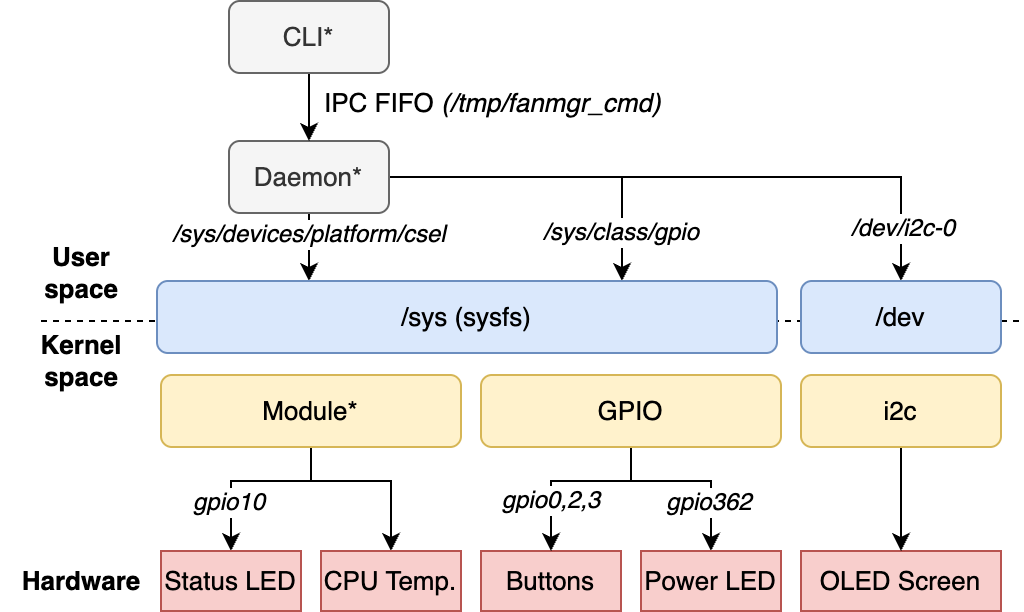

The diagram above was exported from draw.io. Its source (the exported page's mxGraphModel, read from the mxfile embedded in the PNG):
<mxGraphModel dx="680" dy="499" grid="1" gridSize="10" guides="1" tooltips="1" connect="1" arrows="1" fold="1" page="1" pageScale="1" pageWidth="827" pageHeight="1169" math="0" shadow="0">
  <root>
    <mxCell id="0" />
    <mxCell id="1" parent="0" />
    <mxCell id="2" value="" style="endArrow=none;dashed=1;html=1;rounded=0;fontSize=13;" edge="1" parent="1">
      <mxGeometry width="50" height="50" relative="1" as="geometry">
        <mxPoint x="40" y="470" as="sourcePoint" />
        <mxPoint x="530" y="470" as="targetPoint" />
      </mxGeometry>
    </mxCell>
    <mxCell id="3" style="edgeStyle=orthogonalEdgeStyle;rounded=0;orthogonalLoop=1;jettySize=auto;html=1;exitX=0.5;exitY=1;exitDx=0;exitDy=0;fontSize=13;" edge="1" source="9" target="24" parent="1">
      <mxGeometry relative="1" as="geometry">
        <Array as="points">
          <mxPoint x="174" y="430" />
          <mxPoint x="174" y="430" />
        </Array>
      </mxGeometry>
    </mxCell>
    <mxCell id="4" value="&lt;i&gt;/sys/devices/platform/csel&lt;/i&gt;" style="edgeLabel;html=1;align=center;verticalAlign=middle;resizable=0;points=[];fontSize=12;" vertex="1" connectable="0" parent="3">
      <mxGeometry x="-0.3421" relative="1" as="geometry">
        <mxPoint y="-1" as="offset" />
      </mxGeometry>
    </mxCell>
    <mxCell id="5" style="edgeStyle=orthogonalEdgeStyle;rounded=0;orthogonalLoop=1;jettySize=auto;html=1;entryX=0.75;entryY=0;entryDx=0;entryDy=0;fontSize=13;" edge="1" source="9" target="24" parent="1">
      <mxGeometry relative="1" as="geometry">
        <mxPoint x="331" y="450" as="targetPoint" />
        <Array as="points">
          <mxPoint x="331" y="398" />
        </Array>
      </mxGeometry>
    </mxCell>
    <mxCell id="6" value="/sys/class/gpio" style="edgeLabel;html=1;align=center;verticalAlign=middle;resizable=0;points=[];fontStyle=2;fontSize=12;" vertex="1" connectable="0" parent="5">
      <mxGeometry x="0.7104" y="-1" relative="1" as="geometry">
        <mxPoint as="offset" />
      </mxGeometry>
    </mxCell>
    <mxCell id="7" style="edgeStyle=orthogonalEdgeStyle;rounded=0;orthogonalLoop=1;jettySize=auto;html=1;fontSize=13;" edge="1" source="9" target="25" parent="1">
      <mxGeometry relative="1" as="geometry" />
    </mxCell>
    <mxCell id="8" value="/dev/i2c-0" style="edgeLabel;html=1;align=center;verticalAlign=middle;resizable=0;points=[];fontStyle=2;fontSize=12;" vertex="1" connectable="0" parent="7">
      <mxGeometry x="0.8298" y="1" relative="1" as="geometry">
        <mxPoint as="offset" />
      </mxGeometry>
    </mxCell>
    <mxCell id="9" value="Daemon*" style="rounded=1;whiteSpace=wrap;html=1;fillColor=#f5f5f5;fontColor=#333333;strokeColor=#666666;fontSize=13;" vertex="1" parent="1">
      <mxGeometry x="134" y="380" width="80" height="36" as="geometry" />
    </mxCell>
    <mxCell id="10" style="edgeStyle=orthogonalEdgeStyle;rounded=0;orthogonalLoop=1;jettySize=auto;html=1;fontSize=13;" edge="1" source="13" target="27" parent="1">
      <mxGeometry relative="1" as="geometry">
        <Array as="points">
          <mxPoint x="175" y="550" />
          <mxPoint x="135" y="550" />
        </Array>
      </mxGeometry>
    </mxCell>
    <mxCell id="11" value="gpio10" style="edgeLabel;html=1;align=center;verticalAlign=middle;resizable=0;points=[];fontStyle=2;fontSize=12;" vertex="1" connectable="0" parent="10">
      <mxGeometry x="0.0942" y="1" relative="1" as="geometry">
        <mxPoint x="-8" y="10" as="offset" />
      </mxGeometry>
    </mxCell>
    <mxCell id="12" style="edgeStyle=orthogonalEdgeStyle;rounded=0;orthogonalLoop=1;jettySize=auto;html=1;fontSize=13;" edge="1" source="13" target="26" parent="1">
      <mxGeometry relative="1" as="geometry">
        <Array as="points">
          <mxPoint x="175" y="550" />
          <mxPoint x="215" y="550" />
        </Array>
      </mxGeometry>
    </mxCell>
    <mxCell id="13" value="Module*" style="rounded=1;whiteSpace=wrap;html=1;fillColor=#fff2cc;strokeColor=#d6b656;gradientColor=none;fontSize=13;" vertex="1" parent="1">
      <mxGeometry x="100" y="497" width="150" height="36" as="geometry" />
    </mxCell>
    <mxCell id="14" style="edgeStyle=orthogonalEdgeStyle;rounded=0;orthogonalLoop=1;jettySize=auto;html=1;fontSize=13;" edge="1" source="15" target="9" parent="1">
      <mxGeometry relative="1" as="geometry" />
    </mxCell>
    <mxCell id="15" value="CLI*" style="rounded=1;whiteSpace=wrap;html=1;fillColor=#f5f5f5;fontColor=#333333;strokeColor=#666666;fontSize=13;" vertex="1" parent="1">
      <mxGeometry x="134" y="310" width="80" height="36" as="geometry" />
    </mxCell>
    <mxCell id="16" value="OLED Screen" style="rounded=0;whiteSpace=wrap;html=1;fillColor=#f8cecc;strokeColor=#b85450;fontSize=13;" vertex="1" parent="1">
      <mxGeometry x="420" y="585" width="100" height="30" as="geometry" />
    </mxCell>
    <mxCell id="17" value="Buttons" style="rounded=0;whiteSpace=wrap;html=1;fillColor=#f8cecc;strokeColor=#b85450;fontSize=13;" vertex="1" parent="1">
      <mxGeometry x="260" y="585" width="70" height="30" as="geometry" />
    </mxCell>
    <mxCell id="18" value="gpio0,2,3" style="edgeStyle=orthogonalEdgeStyle;rounded=0;orthogonalLoop=1;jettySize=auto;html=1;fontStyle=2;fontSize=12;" edge="1" source="21" target="17" parent="1">
      <mxGeometry x="0.4571" relative="1" as="geometry">
        <Array as="points">
          <mxPoint x="335" y="550" />
          <mxPoint x="295" y="550" />
        </Array>
        <mxPoint as="offset" />
      </mxGeometry>
    </mxCell>
    <mxCell id="19" style="edgeStyle=orthogonalEdgeStyle;rounded=0;orthogonalLoop=1;jettySize=auto;html=1;fontSize=13;" edge="1" source="21" target="28" parent="1">
      <mxGeometry relative="1" as="geometry">
        <Array as="points">
          <mxPoint x="335" y="550" />
          <mxPoint x="375" y="550" />
        </Array>
      </mxGeometry>
    </mxCell>
    <mxCell id="20" value="gpio362" style="edgeLabel;html=1;align=center;verticalAlign=middle;resizable=0;points=[];fontStyle=2;fontSize=12;" vertex="1" connectable="0" parent="19">
      <mxGeometry x="0.5507" y="-1" relative="1" as="geometry">
        <mxPoint y="-4" as="offset" />
      </mxGeometry>
    </mxCell>
    <mxCell id="21" value="GPIO" style="rounded=1;whiteSpace=wrap;html=1;fillColor=#fff2cc;strokeColor=#d6b656;fontSize=13;" vertex="1" parent="1">
      <mxGeometry x="260" y="497" width="150" height="36" as="geometry" />
    </mxCell>
    <mxCell id="22" style="edgeStyle=orthogonalEdgeStyle;rounded=0;orthogonalLoop=1;jettySize=auto;html=1;fontSize=13;" edge="1" source="23" target="16" parent="1">
      <mxGeometry relative="1" as="geometry" />
    </mxCell>
    <mxCell id="23" value="i2c" style="rounded=1;whiteSpace=wrap;html=1;fillColor=#fff2cc;strokeColor=#d6b656;fontSize=13;" vertex="1" parent="1">
      <mxGeometry x="420" y="497" width="100" height="36" as="geometry" />
    </mxCell>
    <mxCell id="24" value="/sys (sysfs)" style="rounded=1;whiteSpace=wrap;html=1;fillColor=#dae8fc;strokeColor=#6c8ebf;fontSize=13;" vertex="1" parent="1">
      <mxGeometry x="98" y="450" width="310" height="36" as="geometry" />
    </mxCell>
    <mxCell id="25" value="/dev" style="rounded=1;whiteSpace=wrap;html=1;fillColor=#dae8fc;strokeColor=#6c8ebf;fontSize=13;" vertex="1" parent="1">
      <mxGeometry x="420" y="450" width="100" height="36" as="geometry" />
    </mxCell>
    <mxCell id="26" value="CPU Temp." style="rounded=0;whiteSpace=wrap;html=1;fillColor=#f8cecc;strokeColor=#b85450;fontSize=13;" vertex="1" parent="1">
      <mxGeometry x="180" y="585" width="70" height="30" as="geometry" />
    </mxCell>
    <mxCell id="27" value="Status LED" style="rounded=0;whiteSpace=wrap;html=1;fillColor=#f8cecc;strokeColor=#b85450;fontSize=13;" vertex="1" parent="1">
      <mxGeometry x="100" y="585" width="70" height="30" as="geometry" />
    </mxCell>
    <mxCell id="28" value="Power LED" style="rounded=0;whiteSpace=wrap;html=1;fillColor=#f8cecc;strokeColor=#b85450;fontSize=13;" vertex="1" parent="1">
      <mxGeometry x="340" y="585" width="70" height="30" as="geometry" />
    </mxCell>
    <mxCell id="29" value="IPC FIFO &lt;font&gt;&lt;font&gt;&lt;i&gt;(&lt;/i&gt;&lt;/font&gt;&lt;i style=&quot;background-color: transparent; color: light-dark(rgb(0, 0, 0), rgb(255, 255, 255));&quot;&gt;&lt;font&gt;/tmp/fanmgr_cmd)&lt;/font&gt;&lt;/i&gt;&lt;/font&gt;" style="text;html=1;align=left;verticalAlign=middle;resizable=0;points=[];autosize=1;strokeColor=none;fillColor=none;fontSize=13;" vertex="1" parent="1">
      <mxGeometry x="180" y="346" width="190" height="30" as="geometry" />
    </mxCell>
    <mxCell id="30" value="User &lt;br&gt;space" style="text;html=1;align=center;verticalAlign=middle;resizable=0;points=[];autosize=1;strokeColor=none;fillColor=none;fontStyle=1;fontSize=13;" vertex="1" parent="1">
      <mxGeometry x="30" y="426" width="60" height="40" as="geometry" />
    </mxCell>
    <mxCell id="31" value="Kernel&lt;br&gt;space" style="text;html=1;align=center;verticalAlign=middle;resizable=0;points=[];autosize=1;strokeColor=none;fillColor=none;fontStyle=1;fontSize=13;" vertex="1" parent="1">
      <mxGeometry x="30" y="470" width="60" height="40" as="geometry" />
    </mxCell>
    <mxCell id="32" value="Hardware" style="text;html=1;align=center;verticalAlign=middle;resizable=0;points=[];autosize=1;strokeColor=none;fillColor=none;fontStyle=1;fontSize=13;" vertex="1" parent="1">
      <mxGeometry x="20" y="585" width="80" height="30" as="geometry" />
    </mxCell>
  </root>
</mxGraphModel>